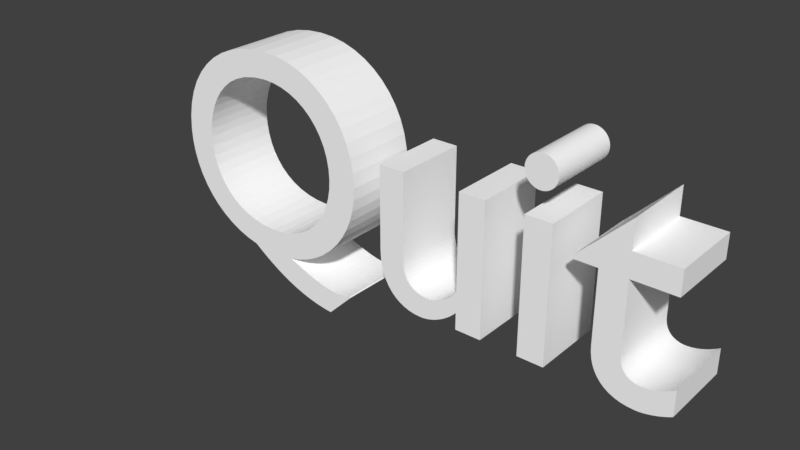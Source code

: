 # Source: QuitButton.blend  (saved by Blender 2.78.0; exported with 4.5.12 LTS)
import bpy
from mathutils import Matrix  # noqa: F401  (used for matrix-valued properties, if any)

bpy.ops.wm.read_factory_settings(use_empty=True)
scene = bpy.context.scene
scene.name = 'Scene'

# ---- collections
col_collection_1 = bpy.data.collections.new('Collection 1'); scene.collection.children.link(col_collection_1)

# ---- materials (node trees are filled in below, after node groups)
mat_material_001 = bpy.data.materials.new('Material.001')
mat_material_001.alpha_threshold = 0.0
mat_material_001.use_transparent_shadow = False
mat_material_001.diffuse_color = (1.0, 1.0, 1.0, 1.0)
mat_material_001.roughness = 0.5
mat_material_001.specular_intensity = 0.0

# ---- material node trees

# ---- world
world_world = bpy.data.worlds.new('World'); scene.world = world_world
world_world.color = (0.05088, 0.05088, 0.05088)
world_world.use_sun_shadow = False
world_world.sun_shadow_jitter_overblur = 0.0
world_world.cycles.sampling_method = 'MANUAL'

# ---- curves / text
txt_text = bpy.data.curves.new('Text', 'FONT')
txt_text.dimensions = '2D'
txt_text.body = 'Quit'
txt_text.materials.append(mat_material_001)
txt_text.use_path_clamp = True
txt_text.bevel_resolution = 0
txt_text.align_x = 'CENTER'

# ---- objects
ob_quitbutton = bpy.data.objects.new('QuitButton', txt_text)

# ---- transforms, parenting, visibility, modifiers, constraints
ob_quitbutton.location = (0.0, 0.0, 0.0)
ob_quitbutton.rotation_euler = (1.571, -0.0, 0.0)
ob_quitbutton.lineart.crease_threshold = 0.0
_m = ob_quitbutton.modifiers.new('Solidify', 'SOLIDIFY')
_m.thickness = 0.252
_m.nonmanifold_thickness_mode = 'FIXED'
_m.nonmanifold_merge_threshold = 0.0003

# ---- collection membership
col_collection_1.objects.link(ob_quitbutton)

# ---- scene / render settings (as saved in the file)
scene.frame_start = 1; scene.frame_end = 250; scene.frame_set(1)
scene.render.engine = 'BLENDER_EEVEE_NEXT'
scene.render.resolution_percentage = 50
scene.render.dither_intensity = 0.0
scene.cycles.use_denoising = False
scene.cycles.samples = 128
scene.cycles.sampling_pattern = 'TABULATED_SOBOL'
scene.cycles.light_sampling_threshold = 0.0
scene.cycles.use_adaptive_sampling = False
scene.cycles.use_light_tree = False
scene.cycles.blur_glossy = 0.0
scene.cycles.sample_clamp_indirect = 0.0
scene.view_settings.view_transform = 'Standard'
bpy.context.view_layer.update()

# ---- added for rendering (the .blend has no active camera and no usable light): camera, sun
cam_auto = bpy.data.cameras.new('AutoCamera')
cam_auto.lens = 50.0
cam_auto.sensor_width = 36.0
cam_auto.clip_end = 1000.0
ob_auto_camera = bpy.data.objects.new('AutoCamera', cam_auto)
scene.collection.objects.link(ob_auto_camera)
ob_auto_camera.location = (1.88033, -2.23, 1.76266)
ob_auto_camera.rotation_euler = (1.09748, -7.21219e-08, 0.694738)
scene.camera = ob_auto_camera
light_auto_sun = bpy.data.lights.new('AutoSun', 'SUN')
light_auto_sun.energy = 3.0
light_auto_sun.angle = 0.0523599
ob_auto_sun = bpy.data.objects.new('AutoSun', light_auto_sun)
scene.collection.objects.link(ob_auto_sun)
ob_auto_sun.rotation_euler = (0.872665, 0.174533, 0.523599)
bpy.context.view_layer.update()
